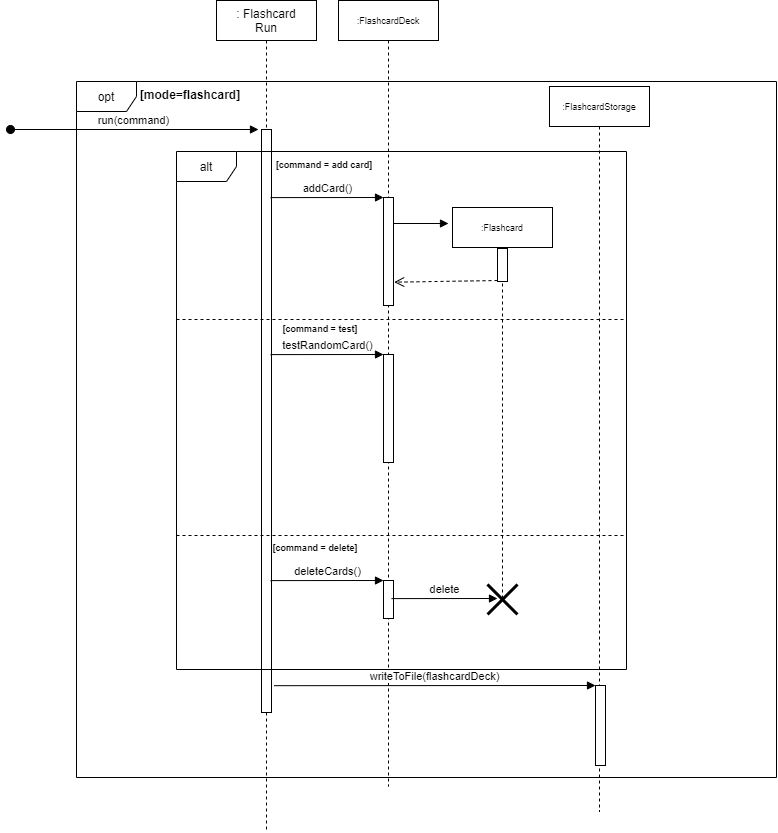

The diagram above was exported from draw.io. Its source (the exported page's mxGraphModel, read from the mxfile embedded in the PNG):
<mxGraphModel dx="760" dy="423" grid="0" gridSize="10" guides="1" tooltips="1" connect="1" arrows="1" fold="1" page="0" pageScale="1" pageWidth="827" pageHeight="1169" background="#ffffff" math="0" shadow="0">
  <root>
    <mxCell id="0" />
    <mxCell id="1" parent="0" />
    <mxCell id="H8Lz056LCTEDhn34_WVx-1" value="opt" style="shape=umlFrame;whiteSpace=wrap;html=1;" vertex="1" parent="1">
      <mxGeometry x="130" y="190" width="700" height="696" as="geometry" />
    </mxCell>
    <mxCell id="H8Lz056LCTEDhn34_WVx-2" value="[mode=flashcard]" style="text;align=center;fontStyle=1;verticalAlign=middle;spacingLeft=3;spacingRight=3;strokeColor=none;rotatable=0;points=[[0,0.5],[1,0.5]];portConstraint=eastwest;" vertex="1" parent="1">
      <mxGeometry x="204" y="190" width="80" height="26" as="geometry" />
    </mxCell>
    <mxCell id="H8Lz056LCTEDhn34_WVx-3" value=": Flashcard&lt;span style=&quot;color: rgba(0 , 0 , 0 , 0) ; font-family: monospace ; font-size: 0px ; background-color: rgb(248 , 249 , 250)&quot;&gt;%3CmxGraphModel%3E%3Croot%3E%3CmxCell%20id%3D%220%22%2F%3E%3CmxCell%20id%3D%221%22%20parent%3D%220%22%2F%3E%3CmxCell%20id%3D%222%22%20value%3D%22alt%22%20style%3D%22shape%3DumlFrame%3BwhiteSpace%3Dwrap%3Bhtml%3D1%3B%22%20vertex%3D%221%22%20parent%3D%221%22%3E%3CmxGeometry%20x%3D%22360%22%20y%3D%22280%22%20width%3D%22450%22%20height%3D%22716%22%20as%3D%22geometry%22%2F%3E%3C%2FmxCell%3E%3CmxCell%20id%3D%223%22%20value%3D%22%22%20style%3D%22line%3BstrokeWidth%3D1%3BfillColor%3Dnone%3Balign%3Dleft%3BverticalAlign%3Dmiddle%3BspacingTop%3D-1%3BspacingLeft%3D3%3BspacingRight%3D3%3Brotatable%3D0%3BlabelPosition%3Dright%3Bpoints%3D%5B%5D%3BportConstraint%3Deastwest%3Bdashed%3D1%3B%22%20vertex%3D%221%22%20parent%3D%221%22%3E%3CmxGeometry%20x%3D%22360%22%20y%3D%22499%22%20width%3D%22450%22%20height%3D%228%22%20as%3D%22geometry%22%2F%3E%3C%2FmxCell%3E%3CmxCell%20id%3D%224%22%20value%3D%22%22%20style%3D%22line%3BstrokeWidth%3D1%3BfillColor%3Dnone%3Balign%3Dleft%3BverticalAlign%3Dmiddle%3BspacingTop%3D-1%3BspacingLeft%3D3%3BspacingRight%3D3%3Brotatable%3D0%3BlabelPosition%3Dright%3Bpoints%3D%5B%5D%3BportConstraint%3Deastwest%3Bdashed%3D1%3B%22%20vertex%3D%221%22%20parent%3D%221%22%3E%3CmxGeometry%20x%3D%22360%22%20y%3D%22660%22%20width%3D%22450%22%20height%3D%228%22%20as%3D%22geometry%22%2F%3E%3C%2FmxCell%3E%3C%2Froot%3E%3C%2FmxGraphModel%3E&lt;/span&gt;&lt;br&gt;Run" style="shape=umlLifeline;perimeter=lifelinePerimeter;whiteSpace=wrap;html=1;container=1;collapsible=0;recursiveResize=0;outlineConnect=0;" vertex="1" parent="1">
      <mxGeometry x="270" y="109" width="100" height="831" as="geometry" />
    </mxCell>
    <mxCell id="H8Lz056LCTEDhn34_WVx-4" value="" style="html=1;points=[];perimeter=orthogonalPerimeter;" vertex="1" parent="H8Lz056LCTEDhn34_WVx-3">
      <mxGeometry x="45" y="129" width="10" height="583" as="geometry" />
    </mxCell>
    <mxCell id="H8Lz056LCTEDhn34_WVx-5" value="run(command)" style="html=1;verticalAlign=bottom;startArrow=oval;endArrow=block;startSize=8;entryX=-0.3;entryY=0;entryDx=0;entryDy=0;entryPerimeter=0;" edge="1" parent="H8Lz056LCTEDhn34_WVx-3" target="H8Lz056LCTEDhn34_WVx-4">
      <mxGeometry x="-0.0083" relative="1" as="geometry">
        <mxPoint x="-206" y="129" as="sourcePoint" />
        <mxPoint as="offset" />
      </mxGeometry>
    </mxCell>
    <mxCell id="H8Lz056LCTEDhn34_WVx-6" value="alt" style="shape=umlFrame;whiteSpace=wrap;html=1;" vertex="1" parent="1">
      <mxGeometry x="230" y="260" width="450" height="518" as="geometry" />
    </mxCell>
    <mxCell id="H8Lz056LCTEDhn34_WVx-7" value="" style="line;strokeWidth=1;fillColor=none;align=left;verticalAlign=middle;spacingTop=-1;spacingLeft=3;spacingRight=3;rotatable=0;labelPosition=right;points=[];portConstraint=eastwest;dashed=1;" vertex="1" parent="1">
      <mxGeometry x="230" y="424" width="450" height="8" as="geometry" />
    </mxCell>
    <mxCell id="H8Lz056LCTEDhn34_WVx-8" value="" style="line;strokeWidth=1;fillColor=none;align=left;verticalAlign=middle;spacingTop=-1;spacingLeft=3;spacingRight=3;rotatable=0;labelPosition=right;points=[];portConstraint=eastwest;dashed=1;" vertex="1" parent="1">
      <mxGeometry x="230" y="640" width="450" height="8" as="geometry" />
    </mxCell>
    <mxCell id="H8Lz056LCTEDhn34_WVx-9" value="[command = add card]" style="text;align=center;fontStyle=1;verticalAlign=middle;spacingLeft=3;spacingRight=3;strokeColor=none;rotatable=0;points=[[0,0.5],[1,0.5]];portConstraint=eastwest;fontSize=9;" vertex="1" parent="1">
      <mxGeometry x="338" y="260" width="80" height="26" as="geometry" />
    </mxCell>
    <mxCell id="H8Lz056LCTEDhn34_WVx-10" value=":Flashcard" style="shape=umlLifeline;perimeter=lifelinePerimeter;whiteSpace=wrap;html=1;container=1;collapsible=0;recursiveResize=0;outlineConnect=0;fontSize=9;" vertex="1" parent="1">
      <mxGeometry x="506" y="316" width="100" height="391" as="geometry" />
    </mxCell>
    <mxCell id="H8Lz056LCTEDhn34_WVx-19" value="" style="html=1;points=[];perimeter=orthogonalPerimeter;" vertex="1" parent="H8Lz056LCTEDhn34_WVx-10">
      <mxGeometry x="45" y="41" width="10" height="33" as="geometry" />
    </mxCell>
    <mxCell id="H8Lz056LCTEDhn34_WVx-36" value="" style="shape=umlDestroy;whiteSpace=wrap;html=1;strokeWidth=3;" vertex="1" parent="H8Lz056LCTEDhn34_WVx-10">
      <mxGeometry x="35" y="377" width="30" height="30" as="geometry" />
    </mxCell>
    <mxCell id="H8Lz056LCTEDhn34_WVx-13" value=":FlashcardDeck" style="shape=umlLifeline;perimeter=lifelinePerimeter;whiteSpace=wrap;html=1;container=1;collapsible=0;recursiveResize=0;outlineConnect=0;fontSize=9;" vertex="1" parent="1">
      <mxGeometry x="392" y="109" width="100" height="786" as="geometry" />
    </mxCell>
    <mxCell id="H8Lz056LCTEDhn34_WVx-16" value="" style="html=1;points=[];perimeter=orthogonalPerimeter;" vertex="1" parent="H8Lz056LCTEDhn34_WVx-13">
      <mxGeometry x="45" y="197" width="10" height="108" as="geometry" />
    </mxCell>
    <mxCell id="H8Lz056LCTEDhn34_WVx-29" value="" style="html=1;points=[];perimeter=orthogonalPerimeter;" vertex="1" parent="H8Lz056LCTEDhn34_WVx-13">
      <mxGeometry x="45" y="354" width="10" height="108" as="geometry" />
    </mxCell>
    <mxCell id="H8Lz056LCTEDhn34_WVx-30" value="testRandomCard()" style="html=1;verticalAlign=bottom;endArrow=block;entryX=0;entryY=0;exitX=0.209;exitY=0.089;exitDx=0;exitDy=0;exitPerimeter=0;" edge="1" parent="H8Lz056LCTEDhn34_WVx-13" target="H8Lz056LCTEDhn34_WVx-29">
      <mxGeometry relative="1" as="geometry">
        <mxPoint x="-67.95000000000005" y="354.1020000000001" as="sourcePoint" />
      </mxGeometry>
    </mxCell>
    <mxCell id="H8Lz056LCTEDhn34_WVx-34" value="" style="html=1;points=[];perimeter=orthogonalPerimeter;" vertex="1" parent="H8Lz056LCTEDhn34_WVx-13">
      <mxGeometry x="45" y="580" width="10" height="38" as="geometry" />
    </mxCell>
    <mxCell id="H8Lz056LCTEDhn34_WVx-35" value="deleteCards()" style="html=1;verticalAlign=bottom;endArrow=block;entryX=0;entryY=0;exitX=0.209;exitY=0.089;exitDx=0;exitDy=0;exitPerimeter=0;" edge="1" parent="H8Lz056LCTEDhn34_WVx-13" target="H8Lz056LCTEDhn34_WVx-34">
      <mxGeometry relative="1" as="geometry">
        <mxPoint x="-67.95000000000005" y="580.102" as="sourcePoint" />
      </mxGeometry>
    </mxCell>
    <mxCell id="H8Lz056LCTEDhn34_WVx-17" value="addCard()" style="html=1;verticalAlign=bottom;endArrow=block;entryX=0;entryY=0;exitX=0.209;exitY=0.089;exitDx=0;exitDy=0;exitPerimeter=0;" edge="1" target="H8Lz056LCTEDhn34_WVx-16" parent="1" source="H8Lz056LCTEDhn34_WVx-6">
      <mxGeometry relative="1" as="geometry">
        <mxPoint x="367" y="306" as="sourcePoint" />
      </mxGeometry>
    </mxCell>
    <mxCell id="H8Lz056LCTEDhn34_WVx-21" value="" style="html=1;verticalAlign=bottom;endArrow=block;" edge="1" parent="1">
      <mxGeometry width="80" relative="1" as="geometry">
        <mxPoint x="447" y="332" as="sourcePoint" />
        <mxPoint x="502" y="332" as="targetPoint" />
      </mxGeometry>
    </mxCell>
    <mxCell id="H8Lz056LCTEDhn34_WVx-22" value="" style="html=1;verticalAlign=bottom;endArrow=open;dashed=1;endSize=8;exitX=0;exitY=0.97;exitDx=0;exitDy=0;exitPerimeter=0;entryX=1.067;entryY=0.784;entryDx=0;entryDy=0;entryPerimeter=0;" edge="1" parent="1" source="H8Lz056LCTEDhn34_WVx-19" target="H8Lz056LCTEDhn34_WVx-16">
      <mxGeometry relative="1" as="geometry">
        <mxPoint x="527" y="387" as="sourcePoint" />
        <mxPoint x="447" y="387" as="targetPoint" />
      </mxGeometry>
    </mxCell>
    <mxCell id="H8Lz056LCTEDhn34_WVx-23" value=":FlashcardStorage" style="shape=umlLifeline;perimeter=lifelinePerimeter;whiteSpace=wrap;html=1;container=1;collapsible=0;recursiveResize=0;outlineConnect=0;fontSize=9;" vertex="1" parent="1">
      <mxGeometry x="603" y="195" width="100" height="725" as="geometry" />
    </mxCell>
    <mxCell id="H8Lz056LCTEDhn34_WVx-26" value="" style="html=1;points=[];perimeter=orthogonalPerimeter;" vertex="1" parent="H8Lz056LCTEDhn34_WVx-23">
      <mxGeometry x="46" y="599" width="10" height="80" as="geometry" />
    </mxCell>
    <mxCell id="H8Lz056LCTEDhn34_WVx-27" value="writeToFile(flashcardDeck)" style="html=1;verticalAlign=bottom;endArrow=block;entryX=0;entryY=0;exitX=1.259;exitY=0.954;exitDx=0;exitDy=0;exitPerimeter=0;" edge="1" target="H8Lz056LCTEDhn34_WVx-26" parent="1" source="H8Lz056LCTEDhn34_WVx-4">
      <mxGeometry relative="1" as="geometry">
        <mxPoint x="579" y="794" as="sourcePoint" />
      </mxGeometry>
    </mxCell>
    <mxCell id="H8Lz056LCTEDhn34_WVx-31" value="[command = test]" style="text;align=center;fontStyle=1;verticalAlign=middle;spacingLeft=3;spacingRight=3;strokeColor=none;rotatable=0;points=[[0,0.5],[1,0.5]];portConstraint=eastwest;fontSize=9;" vertex="1" parent="1">
      <mxGeometry x="334" y="424" width="80" height="26" as="geometry" />
    </mxCell>
    <mxCell id="H8Lz056LCTEDhn34_WVx-33" value="[command = delete]" style="text;align=center;fontStyle=1;verticalAlign=middle;spacingLeft=3;spacingRight=3;strokeColor=none;rotatable=0;points=[[0,0.5],[1,0.5]];portConstraint=eastwest;fontSize=9;" vertex="1" parent="1">
      <mxGeometry x="329" y="643" width="80" height="26" as="geometry" />
    </mxCell>
    <mxCell id="H8Lz056LCTEDhn34_WVx-38" value="delete" style="html=1;verticalAlign=bottom;endArrow=block;exitX=0.209;exitY=0.089;exitDx=0;exitDy=0;exitPerimeter=0;" edge="1" parent="1">
      <mxGeometry relative="1" as="geometry">
        <mxPoint x="444.99999999999994" y="707.1019999999999" as="sourcePoint" />
        <mxPoint x="551" y="707" as="targetPoint" />
      </mxGeometry>
    </mxCell>
  </root>
</mxGraphModel>